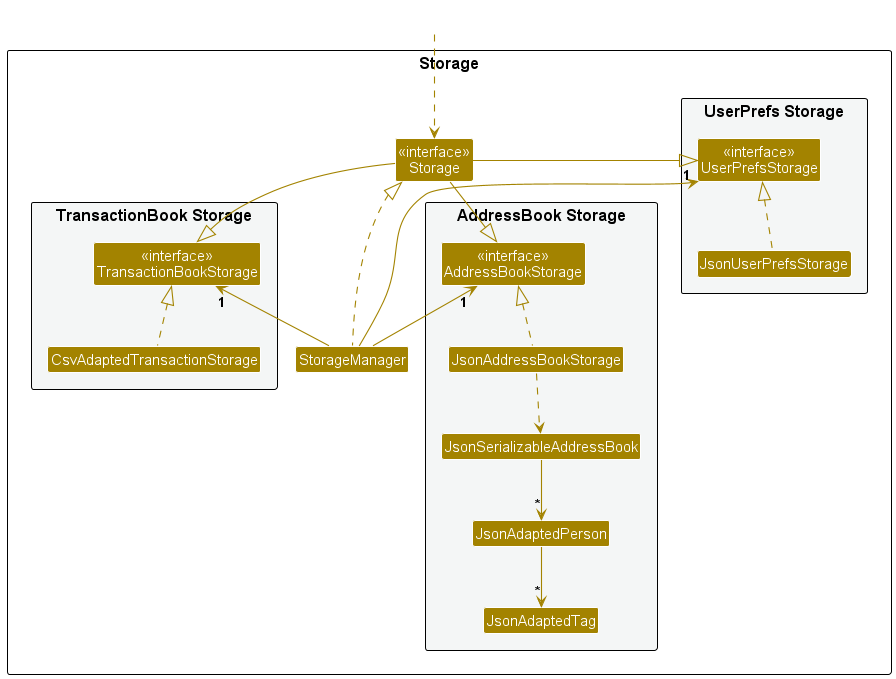

The diagram above was rendered by PlantUML. Its source (embedded in the PNG):
@startuml
!include style.puml
skinparam arrowThickness 1.1
skinparam arrowColor STORAGE_COLOR
skinparam classBackgroundColor STORAGE_COLOR

package Storage as StoragePackage {

  package "UserPrefs Storage" #F4F6F6 {
    Class "<<interface>>\nUserPrefsStorage" as UserPrefsStorage
    Class JsonUserPrefsStorage
  }

  Class "<<interface>>\nStorage" as Storage
  Class StorageManager

  package "AddressBook Storage" #F4F6F6 {
    Class "<<interface>>\nAddressBookStorage" as AddressBookStorage
    Class JsonAddressBookStorage
    Class JsonSerializableAddressBook
    Class JsonAdaptedPerson
    Class JsonAdaptedTag
  }

  package "TransactionBook Storage" #F4F6F6 {
    Class "<<interface>>\nTransactionBookStorage" as TransactionBookStorage
    Class CsvAdaptedTransactionStorage
  }

}

Class HiddenOutside #FFFFFF
HiddenOutside ..> Storage

StorageManager .up.|> Storage
StorageManager -up-> "1" UserPrefsStorage
StorageManager -up-> "1" AddressBookStorage
StorageManager -up-> "1" TransactionBookStorage

Storage -left-|> UserPrefsStorage
Storage -right-|> AddressBookStorage
Storage -down-|> TransactionBookStorage

JsonUserPrefsStorage .up.|> UserPrefsStorage
JsonAddressBookStorage .up.|> AddressBookStorage
JsonAddressBookStorage ..> JsonSerializableAddressBook
JsonSerializableAddressBook --> "*" JsonAdaptedPerson
JsonAdaptedPerson --> "*" JsonAdaptedTag

 CsvAdaptedTransactionStorage .up.|> TransactionBookStorage

@enduml